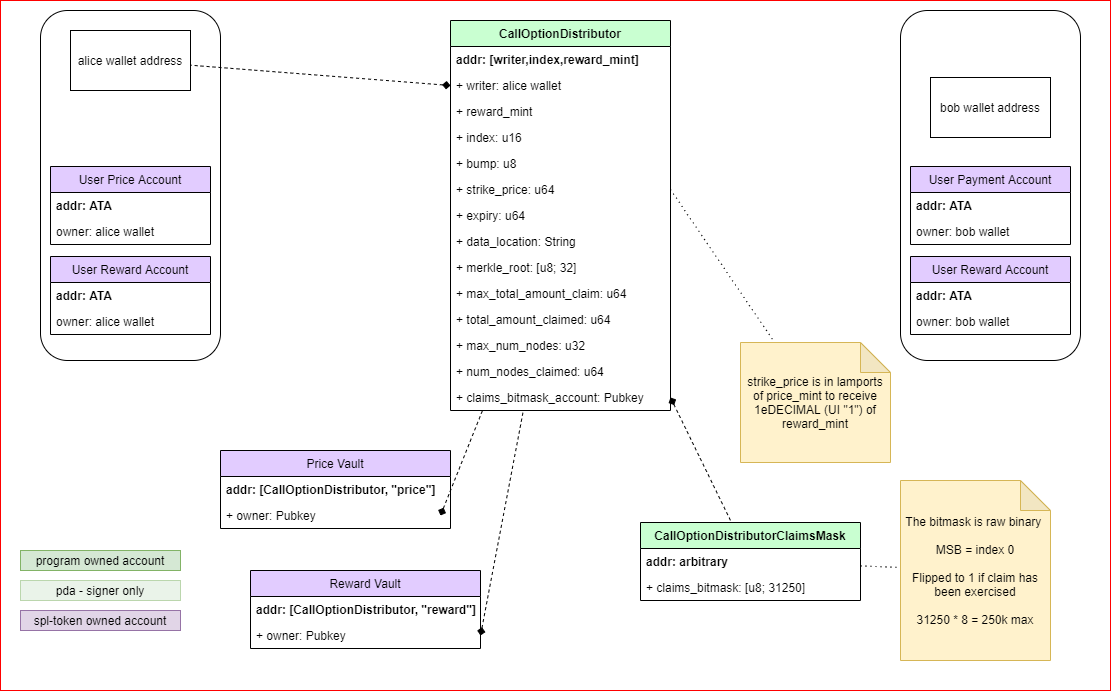

The diagram above was exported from draw.io. Its source (the exported page's mxGraphModel, read from the mxfile embedded in the PNG):
<mxGraphModel dx="1660" dy="1640" grid="1" gridSize="10" guides="1" tooltips="1" connect="1" arrows="1" fold="1" page="1" pageScale="1" pageWidth="850" pageHeight="1100" math="0" shadow="0">
  <root>
    <mxCell id="0" />
    <mxCell id="1" parent="0" />
    <mxCell id="0BA0G9iQ4xieSfGSE1BP-98" value="" style="rounded=0;whiteSpace=wrap;html=1;strokeColor=#FF0000;fillColor=#FFFFFF;" parent="1" vertex="1">
      <mxGeometry width="1110" height="690" as="geometry" />
    </mxCell>
    <mxCell id="0BA0G9iQ4xieSfGSE1BP-61" value="" style="rounded=1;whiteSpace=wrap;html=1;" parent="1" vertex="1">
      <mxGeometry x="900" y="10" width="180" height="350" as="geometry" />
    </mxCell>
    <mxCell id="0BA0G9iQ4xieSfGSE1BP-10" value="CallOptionDistributor" style="swimlane;fontStyle=1;childLayout=stackLayout;horizontal=1;startSize=26;fillColor=#C9FFD1;horizontalStack=0;resizeParent=1;resizeParentMax=0;resizeLast=0;collapsible=1;marginBottom=0;" parent="1" vertex="1">
      <mxGeometry x="450" y="20" width="220" height="390" as="geometry" />
    </mxCell>
    <mxCell id="0BA0G9iQ4xieSfGSE1BP-37" value="addr: [writer,index,reward_mint]" style="text;strokeColor=none;fillColor=none;align=left;verticalAlign=top;spacingLeft=4;spacingRight=4;overflow=hidden;rotatable=0;points=[[0,0.5],[1,0.5]];portConstraint=eastwest;fontStyle=1" parent="0BA0G9iQ4xieSfGSE1BP-10" vertex="1">
      <mxGeometry y="26" width="220" height="26" as="geometry" />
    </mxCell>
    <mxCell id="BJAZTHsC_kpup1V0a0Oq-5" value="+ writer: alice wallet" style="text;strokeColor=none;fillColor=none;align=left;verticalAlign=top;spacingLeft=4;spacingRight=4;overflow=hidden;rotatable=0;points=[[0,0.5],[1,0.5]];portConstraint=eastwest;fontStyle=0" parent="0BA0G9iQ4xieSfGSE1BP-10" vertex="1">
      <mxGeometry y="52" width="220" height="26" as="geometry" />
    </mxCell>
    <mxCell id="iT8FJ3Wk1d0ZfcBZLHuh-1" value="+ reward_mint" style="text;strokeColor=none;fillColor=none;align=left;verticalAlign=top;spacingLeft=4;spacingRight=4;overflow=hidden;rotatable=0;points=[[0,0.5],[1,0.5]];portConstraint=eastwest;fontStyle=0" vertex="1" parent="0BA0G9iQ4xieSfGSE1BP-10">
      <mxGeometry y="78" width="220" height="26" as="geometry" />
    </mxCell>
    <mxCell id="iT8FJ3Wk1d0ZfcBZLHuh-2" value="+ index: u16" style="text;strokeColor=none;fillColor=none;align=left;verticalAlign=top;spacingLeft=4;spacingRight=4;overflow=hidden;rotatable=0;points=[[0,0.5],[1,0.5]];portConstraint=eastwest;fontStyle=0" vertex="1" parent="0BA0G9iQ4xieSfGSE1BP-10">
      <mxGeometry y="104" width="220" height="26" as="geometry" />
    </mxCell>
    <mxCell id="iT8FJ3Wk1d0ZfcBZLHuh-3" value="+ bump: u8" style="text;strokeColor=none;fillColor=none;align=left;verticalAlign=top;spacingLeft=4;spacingRight=4;overflow=hidden;rotatable=0;points=[[0,0.5],[1,0.5]];portConstraint=eastwest;fontStyle=0" vertex="1" parent="0BA0G9iQ4xieSfGSE1BP-10">
      <mxGeometry y="130" width="220" height="26" as="geometry" />
    </mxCell>
    <mxCell id="iT8FJ3Wk1d0ZfcBZLHuh-4" value="+ strike_price: u64" style="text;strokeColor=none;fillColor=none;align=left;verticalAlign=top;spacingLeft=4;spacingRight=4;overflow=hidden;rotatable=0;points=[[0,0.5],[1,0.5]];portConstraint=eastwest;fontStyle=0" vertex="1" parent="0BA0G9iQ4xieSfGSE1BP-10">
      <mxGeometry y="156" width="220" height="26" as="geometry" />
    </mxCell>
    <mxCell id="iT8FJ3Wk1d0ZfcBZLHuh-5" value="+ expiry: u64" style="text;strokeColor=none;fillColor=none;align=left;verticalAlign=top;spacingLeft=4;spacingRight=4;overflow=hidden;rotatable=0;points=[[0,0.5],[1,0.5]];portConstraint=eastwest;fontStyle=0" vertex="1" parent="0BA0G9iQ4xieSfGSE1BP-10">
      <mxGeometry y="182" width="220" height="26" as="geometry" />
    </mxCell>
    <mxCell id="iT8FJ3Wk1d0ZfcBZLHuh-6" value="+ data_location: String" style="text;strokeColor=none;fillColor=none;align=left;verticalAlign=top;spacingLeft=4;spacingRight=4;overflow=hidden;rotatable=0;points=[[0,0.5],[1,0.5]];portConstraint=eastwest;fontStyle=0" vertex="1" parent="0BA0G9iQ4xieSfGSE1BP-10">
      <mxGeometry y="208" width="220" height="26" as="geometry" />
    </mxCell>
    <mxCell id="iT8FJ3Wk1d0ZfcBZLHuh-7" value="+ merkle_root: [u8; 32]" style="text;strokeColor=none;fillColor=none;align=left;verticalAlign=top;spacingLeft=4;spacingRight=4;overflow=hidden;rotatable=0;points=[[0,0.5],[1,0.5]];portConstraint=eastwest;fontStyle=0" vertex="1" parent="0BA0G9iQ4xieSfGSE1BP-10">
      <mxGeometry y="234" width="220" height="26" as="geometry" />
    </mxCell>
    <mxCell id="iT8FJ3Wk1d0ZfcBZLHuh-8" value="+ max_total_amount_claim: u64" style="text;strokeColor=none;fillColor=none;align=left;verticalAlign=top;spacingLeft=4;spacingRight=4;overflow=hidden;rotatable=0;points=[[0,0.5],[1,0.5]];portConstraint=eastwest;fontStyle=0" vertex="1" parent="0BA0G9iQ4xieSfGSE1BP-10">
      <mxGeometry y="260" width="220" height="26" as="geometry" />
    </mxCell>
    <mxCell id="iT8FJ3Wk1d0ZfcBZLHuh-9" value="+ total_amount_claimed: u64" style="text;strokeColor=none;fillColor=none;align=left;verticalAlign=top;spacingLeft=4;spacingRight=4;overflow=hidden;rotatable=0;points=[[0,0.5],[1,0.5]];portConstraint=eastwest;fontStyle=0" vertex="1" parent="0BA0G9iQ4xieSfGSE1BP-10">
      <mxGeometry y="286" width="220" height="26" as="geometry" />
    </mxCell>
    <mxCell id="iT8FJ3Wk1d0ZfcBZLHuh-10" value="+ max_num_nodes: u32" style="text;strokeColor=none;fillColor=none;align=left;verticalAlign=top;spacingLeft=4;spacingRight=4;overflow=hidden;rotatable=0;points=[[0,0.5],[1,0.5]];portConstraint=eastwest;fontStyle=0" vertex="1" parent="0BA0G9iQ4xieSfGSE1BP-10">
      <mxGeometry y="312" width="220" height="26" as="geometry" />
    </mxCell>
    <mxCell id="iT8FJ3Wk1d0ZfcBZLHuh-11" value="+ num_nodes_claimed: u64" style="text;strokeColor=none;fillColor=none;align=left;verticalAlign=top;spacingLeft=4;spacingRight=4;overflow=hidden;rotatable=0;points=[[0,0.5],[1,0.5]];portConstraint=eastwest;fontStyle=0" vertex="1" parent="0BA0G9iQ4xieSfGSE1BP-10">
      <mxGeometry y="338" width="220" height="26" as="geometry" />
    </mxCell>
    <mxCell id="0BA0G9iQ4xieSfGSE1BP-11" value="+ claims_bitmask_account: Pubkey" style="text;strokeColor=none;fillColor=none;align=left;verticalAlign=top;spacingLeft=4;spacingRight=4;overflow=hidden;rotatable=0;points=[[0,0.5],[1,0.5]];portConstraint=eastwest;fontStyle=0" parent="0BA0G9iQ4xieSfGSE1BP-10" vertex="1">
      <mxGeometry y="364" width="220" height="26" as="geometry" />
    </mxCell>
    <mxCell id="iT8FJ3Wk1d0ZfcBZLHuh-17" style="edgeStyle=none;rounded=0;orthogonalLoop=1;jettySize=auto;html=1;dashed=1;startArrow=none;startFill=0;endArrow=none;endFill=0;dashPattern=1 4;" edge="1" parent="1" source="0BA0G9iQ4xieSfGSE1BP-14" target="iT8FJ3Wk1d0ZfcBZLHuh-14">
      <mxGeometry relative="1" as="geometry" />
    </mxCell>
    <mxCell id="0BA0G9iQ4xieSfGSE1BP-14" value="CallOptionDistributorClaimsMask" style="swimlane;fontStyle=1;childLayout=stackLayout;horizontal=1;startSize=26;fillColor=#C9FFD1;horizontalStack=0;resizeParent=1;resizeParentMax=0;resizeLast=0;collapsible=1;marginBottom=0;" parent="1" vertex="1">
      <mxGeometry x="640" y="522" width="220" height="78" as="geometry" />
    </mxCell>
    <mxCell id="0BA0G9iQ4xieSfGSE1BP-15" value="addr: arbitrary" style="text;strokeColor=none;fillColor=none;align=left;verticalAlign=top;spacingLeft=4;spacingRight=4;overflow=hidden;rotatable=0;points=[[0,0.5],[1,0.5]];portConstraint=eastwest;fontStyle=1" parent="0BA0G9iQ4xieSfGSE1BP-14" vertex="1">
      <mxGeometry y="26" width="220" height="26" as="geometry" />
    </mxCell>
    <mxCell id="0BA0G9iQ4xieSfGSE1BP-117" value="+ claims_bitmask: [u8; 31250]" style="text;strokeColor=none;fillColor=none;align=left;verticalAlign=top;spacingLeft=4;spacingRight=4;overflow=hidden;rotatable=0;points=[[0,0.5],[1,0.5]];portConstraint=eastwest;" parent="0BA0G9iQ4xieSfGSE1BP-14" vertex="1">
      <mxGeometry y="52" width="220" height="26" as="geometry" />
    </mxCell>
    <mxCell id="0BA0G9iQ4xieSfGSE1BP-18" value="bob wallet address" style="rounded=0;whiteSpace=wrap;html=1;" parent="1" vertex="1">
      <mxGeometry x="930" y="77" width="120" height="60" as="geometry" />
    </mxCell>
    <mxCell id="0BA0G9iQ4xieSfGSE1BP-41" value="Reward Vault" style="swimlane;fontStyle=0;childLayout=stackLayout;horizontal=1;startSize=26;fillColor=#E2CCFF;horizontalStack=0;resizeParent=1;resizeParentMax=0;resizeLast=0;collapsible=1;marginBottom=0;" parent="1" vertex="1">
      <mxGeometry x="250" y="570" width="230" height="78" as="geometry" />
    </mxCell>
    <mxCell id="BH8VhNzeERtvCdFP4HEn-5" value="addr: [CallOptionDistributor, &quot;reward&quot;]" style="text;strokeColor=none;fillColor=none;align=left;verticalAlign=top;spacingLeft=4;spacingRight=4;overflow=hidden;rotatable=0;points=[[0,0.5],[1,0.5]];portConstraint=eastwest;fontStyle=1" parent="0BA0G9iQ4xieSfGSE1BP-41" vertex="1">
      <mxGeometry y="26" width="230" height="26" as="geometry" />
    </mxCell>
    <mxCell id="0BA0G9iQ4xieSfGSE1BP-42" value="+ owner: Pubkey" style="text;strokeColor=none;fillColor=none;align=left;verticalAlign=top;spacingLeft=4;spacingRight=4;overflow=hidden;rotatable=0;points=[[0,0.5],[1,0.5]];portConstraint=eastwest;fontStyle=0" parent="0BA0G9iQ4xieSfGSE1BP-41" vertex="1">
      <mxGeometry y="52" width="230" height="26" as="geometry" />
    </mxCell>
    <mxCell id="0BA0G9iQ4xieSfGSE1BP-48" value="User Payment Account" style="swimlane;fontStyle=0;childLayout=stackLayout;horizontal=1;startSize=26;fillColor=#E2CCFF;horizontalStack=0;resizeParent=1;resizeParentMax=0;resizeLast=0;collapsible=1;marginBottom=0;" parent="1" vertex="1">
      <mxGeometry x="910" y="166" width="160" height="78" as="geometry" />
    </mxCell>
    <mxCell id="0BA0G9iQ4xieSfGSE1BP-49" value="addr: ATA" style="text;strokeColor=none;fillColor=none;align=left;verticalAlign=top;spacingLeft=4;spacingRight=4;overflow=hidden;rotatable=0;points=[[0,0.5],[1,0.5]];portConstraint=eastwest;fontStyle=1" parent="0BA0G9iQ4xieSfGSE1BP-48" vertex="1">
      <mxGeometry y="26" width="160" height="26" as="geometry" />
    </mxCell>
    <mxCell id="0BA0G9iQ4xieSfGSE1BP-50" value="owner: bob wallet" style="text;strokeColor=none;fillColor=none;align=left;verticalAlign=top;spacingLeft=4;spacingRight=4;overflow=hidden;rotatable=0;points=[[0,0.5],[1,0.5]];portConstraint=eastwest;" parent="0BA0G9iQ4xieSfGSE1BP-48" vertex="1">
      <mxGeometry y="52" width="160" height="26" as="geometry" />
    </mxCell>
    <mxCell id="0BA0G9iQ4xieSfGSE1BP-51" value="User Reward Account" style="swimlane;fontStyle=0;childLayout=stackLayout;horizontal=1;startSize=26;fillColor=#E2CCFF;horizontalStack=0;resizeParent=1;resizeParentMax=0;resizeLast=0;collapsible=1;marginBottom=0;" parent="1" vertex="1">
      <mxGeometry x="910" y="256" width="160" height="78" as="geometry" />
    </mxCell>
    <mxCell id="0BA0G9iQ4xieSfGSE1BP-52" value="addr: ATA" style="text;strokeColor=none;fillColor=none;align=left;verticalAlign=top;spacingLeft=4;spacingRight=4;overflow=hidden;rotatable=0;points=[[0,0.5],[1,0.5]];portConstraint=eastwest;fontStyle=1" parent="0BA0G9iQ4xieSfGSE1BP-51" vertex="1">
      <mxGeometry y="26" width="160" height="26" as="geometry" />
    </mxCell>
    <mxCell id="0BA0G9iQ4xieSfGSE1BP-53" value="owner: bob wallet" style="text;strokeColor=none;fillColor=none;align=left;verticalAlign=top;spacingLeft=4;spacingRight=4;overflow=hidden;rotatable=0;points=[[0,0.5],[1,0.5]];portConstraint=eastwest;" parent="0BA0G9iQ4xieSfGSE1BP-51" vertex="1">
      <mxGeometry y="52" width="160" height="26" as="geometry" />
    </mxCell>
    <mxCell id="0BA0G9iQ4xieSfGSE1BP-89" value="program owned account" style="rounded=0;whiteSpace=wrap;html=1;strokeColor=#82b366;fillColor=#d5e8d4;" parent="1" vertex="1">
      <mxGeometry x="20" y="550" width="160" height="20" as="geometry" />
    </mxCell>
    <mxCell id="0BA0G9iQ4xieSfGSE1BP-90" value="spl-token owned account" style="rounded=0;whiteSpace=wrap;html=1;strokeColor=#9673a6;fillColor=#e1d5e7;" parent="1" vertex="1">
      <mxGeometry x="20" y="610" width="160" height="20" as="geometry" />
    </mxCell>
    <mxCell id="0BA0G9iQ4xieSfGSE1BP-100" value="pda - signer only" style="rounded=0;whiteSpace=wrap;html=1;strokeColor=#82b366;fillColor=#d5e8d4;opacity=50;" parent="1" vertex="1">
      <mxGeometry x="20" y="580" width="160" height="20" as="geometry" />
    </mxCell>
    <mxCell id="IhlZJ2NObUeaOsvzoJM1-10" value="" style="rounded=1;whiteSpace=wrap;html=1;" parent="1" vertex="1">
      <mxGeometry x="40" y="10" width="180" height="350" as="geometry" />
    </mxCell>
    <mxCell id="IhlZJ2NObUeaOsvzoJM1-11" value="alice wallet address" style="rounded=0;whiteSpace=wrap;html=1;" parent="1" vertex="1">
      <mxGeometry x="70" y="30" width="120" height="60" as="geometry" />
    </mxCell>
    <mxCell id="IhlZJ2NObUeaOsvzoJM1-12" value="User Reward Account" style="swimlane;fontStyle=0;childLayout=stackLayout;horizontal=1;startSize=26;fillColor=#E2CCFF;horizontalStack=0;resizeParent=1;resizeParentMax=0;resizeLast=0;collapsible=1;marginBottom=0;" parent="1" vertex="1">
      <mxGeometry x="50" y="256" width="160" height="78" as="geometry" />
    </mxCell>
    <mxCell id="IhlZJ2NObUeaOsvzoJM1-13" value="addr: ATA" style="text;strokeColor=none;fillColor=none;align=left;verticalAlign=top;spacingLeft=4;spacingRight=4;overflow=hidden;rotatable=0;points=[[0,0.5],[1,0.5]];portConstraint=eastwest;fontStyle=1" parent="IhlZJ2NObUeaOsvzoJM1-12" vertex="1">
      <mxGeometry y="26" width="160" height="26" as="geometry" />
    </mxCell>
    <mxCell id="IhlZJ2NObUeaOsvzoJM1-14" value="owner: alice wallet" style="text;strokeColor=none;fillColor=none;align=left;verticalAlign=top;spacingLeft=4;spacingRight=4;overflow=hidden;rotatable=0;points=[[0,0.5],[1,0.5]];portConstraint=eastwest;" parent="IhlZJ2NObUeaOsvzoJM1-12" vertex="1">
      <mxGeometry y="52" width="160" height="26" as="geometry" />
    </mxCell>
    <mxCell id="BJAZTHsC_kpup1V0a0Oq-4" style="rounded=0;orthogonalLoop=1;jettySize=auto;html=1;exitX=0;exitY=0.5;exitDx=0;exitDy=0;dashed=1;startArrow=diamond;startFill=1;endArrow=none;endFill=0;" parent="1" source="BJAZTHsC_kpup1V0a0Oq-5" target="IhlZJ2NObUeaOsvzoJM1-11" edge="1">
      <mxGeometry relative="1" as="geometry" />
    </mxCell>
    <mxCell id="iT8FJ3Wk1d0ZfcBZLHuh-13" style="rounded=0;orthogonalLoop=1;jettySize=auto;html=1;exitX=1;exitY=0.5;exitDx=0;exitDy=0;startArrow=diamond;startFill=1;endArrow=none;endFill=0;dashed=1;" edge="1" parent="1" source="0BA0G9iQ4xieSfGSE1BP-11" target="0BA0G9iQ4xieSfGSE1BP-14">
      <mxGeometry relative="1" as="geometry" />
    </mxCell>
    <mxCell id="iT8FJ3Wk1d0ZfcBZLHuh-14" value="The bitmask is raw binary &lt;br&gt;&lt;br&gt;MSB = index 0&lt;br&gt;&lt;br&gt;Flipped to 1 if claim has been exercised&lt;br&gt;&lt;br&gt;31250 * 8 = 250k max" style="shape=note;whiteSpace=wrap;html=1;backgroundOutline=1;darkOpacity=0.05;fillColor=#fff2cc;strokeColor=#d6b656;" vertex="1" parent="1">
      <mxGeometry x="900" y="480" width="150" height="180" as="geometry" />
    </mxCell>
    <mxCell id="iT8FJ3Wk1d0ZfcBZLHuh-16" style="edgeStyle=none;rounded=0;orthogonalLoop=1;jettySize=auto;html=1;dashed=1;startArrow=diamond;startFill=1;endArrow=none;endFill=0;exitX=1;exitY=0.5;exitDx=0;exitDy=0;" edge="1" parent="1" target="0BA0G9iQ4xieSfGSE1BP-10">
      <mxGeometry relative="1" as="geometry">
        <mxPoint x="440" y="515" as="sourcePoint" />
      </mxGeometry>
    </mxCell>
    <mxCell id="iT8FJ3Wk1d0ZfcBZLHuh-18" style="edgeStyle=none;rounded=0;orthogonalLoop=1;jettySize=auto;html=1;dashed=1;startArrow=none;startFill=0;endArrow=none;endFill=0;dashPattern=1 4;exitX=1;exitY=0.5;exitDx=0;exitDy=0;" edge="1" parent="1" target="iT8FJ3Wk1d0ZfcBZLHuh-19" source="iT8FJ3Wk1d0ZfcBZLHuh-4">
      <mxGeometry relative="1" as="geometry">
        <mxPoint x="690" y="222.4000000000001" as="sourcePoint" />
      </mxGeometry>
    </mxCell>
    <mxCell id="iT8FJ3Wk1d0ZfcBZLHuh-19" value="strike_price is in lamports of price_mint to receive 1eDECIMAL (UI &quot;1&quot;) of reward_mint" style="shape=note;whiteSpace=wrap;html=1;backgroundOutline=1;darkOpacity=0.05;fillColor=#fff2cc;strokeColor=#d6b656;" vertex="1" parent="1">
      <mxGeometry x="740" y="342" width="150" height="120" as="geometry" />
    </mxCell>
    <mxCell id="iT8FJ3Wk1d0ZfcBZLHuh-50" value="Price Vault" style="swimlane;fontStyle=0;childLayout=stackLayout;horizontal=1;startSize=26;fillColor=#E2CCFF;horizontalStack=0;resizeParent=1;resizeParentMax=0;resizeLast=0;collapsible=1;marginBottom=0;" vertex="1" parent="1">
      <mxGeometry x="220" y="450" width="230" height="78" as="geometry" />
    </mxCell>
    <mxCell id="iT8FJ3Wk1d0ZfcBZLHuh-51" value="addr: [CallOptionDistributor, &quot;price&quot;]" style="text;strokeColor=none;fillColor=none;align=left;verticalAlign=top;spacingLeft=4;spacingRight=4;overflow=hidden;rotatable=0;points=[[0,0.5],[1,0.5]];portConstraint=eastwest;fontStyle=1" vertex="1" parent="iT8FJ3Wk1d0ZfcBZLHuh-50">
      <mxGeometry y="26" width="230" height="26" as="geometry" />
    </mxCell>
    <mxCell id="iT8FJ3Wk1d0ZfcBZLHuh-52" value="+ owner: Pubkey" style="text;strokeColor=none;fillColor=none;align=left;verticalAlign=top;spacingLeft=4;spacingRight=4;overflow=hidden;rotatable=0;points=[[0,0.5],[1,0.5]];portConstraint=eastwest;fontStyle=0" vertex="1" parent="iT8FJ3Wk1d0ZfcBZLHuh-50">
      <mxGeometry y="52" width="230" height="26" as="geometry" />
    </mxCell>
    <mxCell id="iT8FJ3Wk1d0ZfcBZLHuh-56" value="User Price Account" style="swimlane;fontStyle=0;childLayout=stackLayout;horizontal=1;startSize=26;fillColor=#E2CCFF;horizontalStack=0;resizeParent=1;resizeParentMax=0;resizeLast=0;collapsible=1;marginBottom=0;" vertex="1" parent="1">
      <mxGeometry x="50" y="166" width="160" height="78" as="geometry" />
    </mxCell>
    <mxCell id="iT8FJ3Wk1d0ZfcBZLHuh-57" value="addr: ATA" style="text;strokeColor=none;fillColor=none;align=left;verticalAlign=top;spacingLeft=4;spacingRight=4;overflow=hidden;rotatable=0;points=[[0,0.5],[1,0.5]];portConstraint=eastwest;fontStyle=1" vertex="1" parent="iT8FJ3Wk1d0ZfcBZLHuh-56">
      <mxGeometry y="26" width="160" height="26" as="geometry" />
    </mxCell>
    <mxCell id="iT8FJ3Wk1d0ZfcBZLHuh-58" value="owner: alice wallet" style="text;strokeColor=none;fillColor=none;align=left;verticalAlign=top;spacingLeft=4;spacingRight=4;overflow=hidden;rotatable=0;points=[[0,0.5],[1,0.5]];portConstraint=eastwest;" vertex="1" parent="iT8FJ3Wk1d0ZfcBZLHuh-56">
      <mxGeometry y="52" width="160" height="26" as="geometry" />
    </mxCell>
    <mxCell id="iT8FJ3Wk1d0ZfcBZLHuh-70" value="" style="edgeStyle=none;rounded=0;orthogonalLoop=1;jettySize=auto;html=1;dashed=1;startArrow=diamond;startFill=1;endArrow=none;endFill=0;exitX=1;exitY=0.5;exitDx=0;exitDy=0;" edge="1" parent="1" source="0BA0G9iQ4xieSfGSE1BP-42" target="0BA0G9iQ4xieSfGSE1BP-10">
      <mxGeometry relative="1" as="geometry">
        <mxPoint x="480" y="635" as="sourcePoint" />
        <mxPoint x="522.8571428571427" y="410" as="targetPoint" />
      </mxGeometry>
    </mxCell>
  </root>
</mxGraphModel>